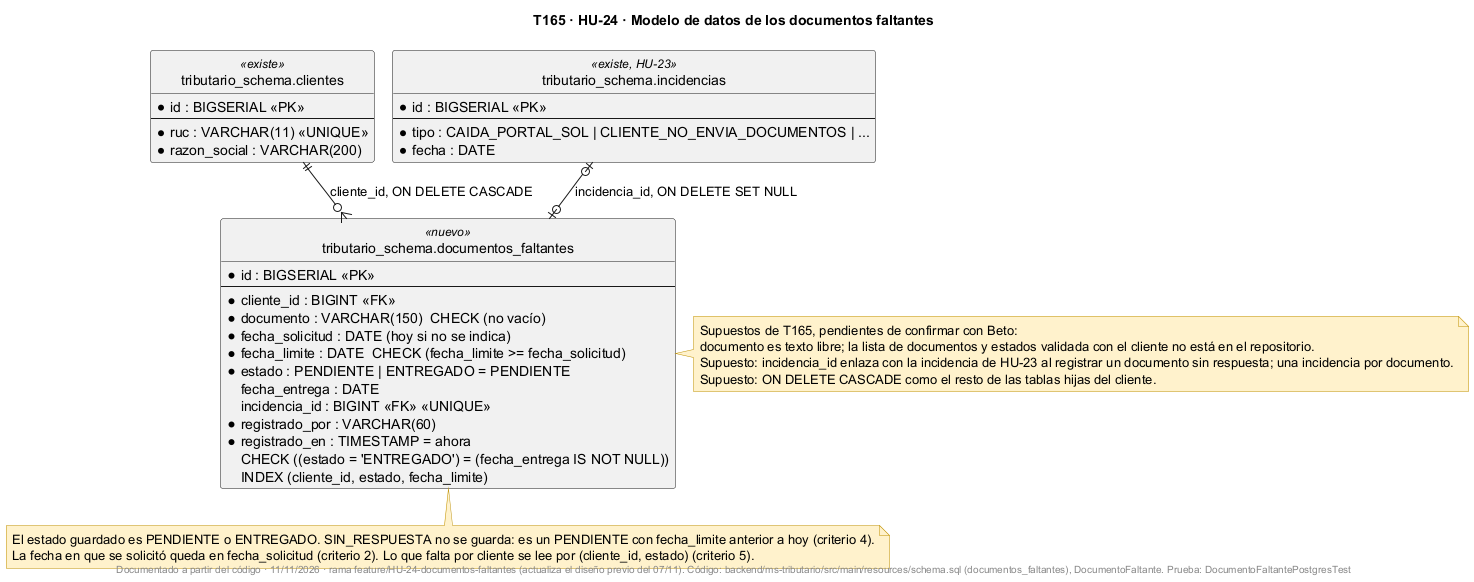

The diagram above was rendered by PlantUML. Its source (embedded in the PNG):
@startuml
!pragma layout smetana
title T165 · HU-24 · Modelo de datos de los documentos faltantes
skinparam shadowing false
skinparam noteBackgroundColor #FFF2CC
skinparam noteBorderColor #BF9000
hide circle

entity "tributario_schema.clientes" as clientes <<existe>> {
  * id : BIGSERIAL <<PK>>
  --
  * ruc : VARCHAR(11) <<UNIQUE>>
  * razon_social : VARCHAR(200)
}
entity "tributario_schema.documentos_faltantes" as doc <<nuevo>> {
  * id : BIGSERIAL <<PK>>
  --
  * cliente_id : BIGINT <<FK>>
  * documento : VARCHAR(150)  CHECK (no vacío)
  * fecha_solicitud : DATE (hoy si no se indica)
  * fecha_limite : DATE  CHECK (fecha_limite >= fecha_solicitud)
  * estado : PENDIENTE | ENTREGADO = PENDIENTE
    fecha_entrega : DATE
    incidencia_id : BIGINT <<FK>> <<UNIQUE>>
  * registrado_por : VARCHAR(60)
  * registrado_en : TIMESTAMP = ahora
  CHECK ((estado = 'ENTREGADO') = (fecha_entrega IS NOT NULL))
  INDEX (cliente_id, estado, fecha_limite)
}
entity "tributario_schema.incidencias" as inc <<existe, HU-23>> {
  * id : BIGSERIAL <<PK>>
  --
  * tipo : CAIDA_PORTAL_SOL | CLIENTE_NO_ENVIA_DOCUMENTOS | ...
  * fecha : DATE
}

clientes ||--o{ doc : cliente_id, ON DELETE CASCADE
inc |o--o| doc : incidencia_id, ON DELETE SET NULL

note bottom of doc
  El estado guardado es PENDIENTE o ENTREGADO. SIN_RESPUESTA no se guarda: es un PENDIENTE con fecha_limite anterior a hoy (criterio 4).
  La fecha en que se solicitó queda en fecha_solicitud (criterio 2). Lo que falta por cliente se lee por (cliente_id, estado) (criterio 5).
end note
note right of doc
  Supuestos de T165, pendientes de confirmar con Beto:
  documento es texto libre; la lista de documentos y estados validada con el cliente no está en el repositorio.
  Supuesto: incidencia_id enlaza con la incidencia de HU-23 al registrar un documento sin respuesta; una incidencia por documento.
  Supuesto: ON DELETE CASCADE como el resto de las tablas hijas del cliente.
end note
footer Documentado a partir del código · 11/11/2026 · rama feature/HU-24-documentos-faltantes (actualiza el diseño previo del 07/11). Código: backend/ms-tributario/src/main/resources/schema.sql (documentos_faltantes), DocumentoFaltante. Prueba: DocumentoFaltantePostgresTest
@enduml